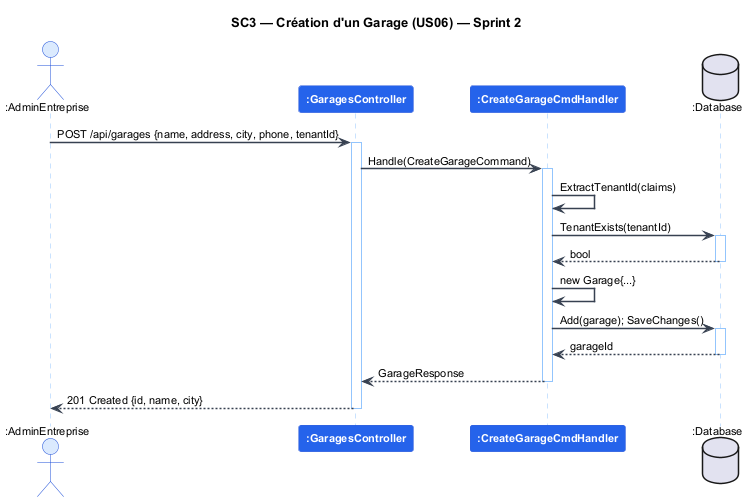

The diagram above was rendered by PlantUML. Its source (embedded in the PNG):
@startuml seq_s2_garage
skinparam backgroundColor #FFFFFF
skinparam defaultFontName Arial
skinparam defaultFontSize 11
skinparam SequenceParticipantBorderColor #1D4ED8
skinparam SequenceParticipantBackgroundColor #2563EB
skinparam SequenceParticipantFontColor #FFFFFF
skinparam SequenceParticipantFontStyle bold
skinparam SequenceActorBorderColor #1D4ED8
skinparam SequenceActorBackgroundColor #DBEAFE
skinparam SequenceArrowColor #374151
skinparam SequenceArrowThickness 1.5
skinparam SequenceLifeLineBorderColor #93C5FD
skinparam NoteBackgroundColor #FFFBEB
skinparam NoteBorderColor #F59E0B
skinparam TitleFontSize 13
skinparam TitleFontStyle bold

title SC3 — Création d'un Garage (US06) — Sprint 2

actor ":AdminEntreprise" as adm
participant ":GaragesController" as ctrl
participant ":CreateGarageCmdHandler" as hand
database ":Database" as db

adm -> ctrl : POST /api/garages {name, address, city, phone, tenantId}
activate ctrl
ctrl -> hand : Handle(CreateGarageCommand)
activate hand
hand -> hand : ExtractTenantId(claims)
hand -> db : TenantExists(tenantId)
activate db
db --> hand : bool
deactivate db
hand -> hand : new Garage{...}
hand -> db : Add(garage); SaveChanges()
activate db
db --> hand : garageId
deactivate db
hand --> ctrl : GarageResponse
deactivate hand
ctrl --> adm : 201 Created {id, name, city}
deactivate ctrl

@enduml